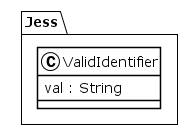

The diagram above was rendered by PlantUML. Its source (embedded in the PNG):
@startuml
!theme plain
package Jess {
class ValidIdentifier {
	 val : String
}
}
@enduml